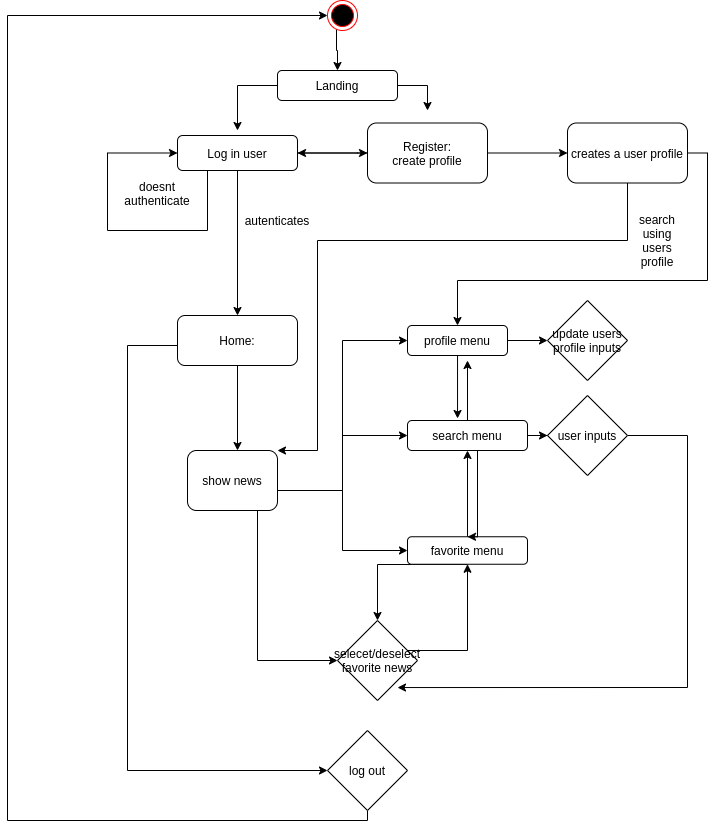

The diagram above was exported from draw.io. Its source (the exported page's mxGraphModel, read from the mxfile embedded in the PNG):
<mxGraphModel dx="1422" dy="801" grid="1" gridSize="10" guides="1" tooltips="1" connect="1" arrows="1" fold="1" page="1" pageScale="1" pageWidth="827" pageHeight="1169" math="0" shadow="0">
  <root>
    <mxCell id="0" />
    <mxCell id="1" parent="0" />
    <mxCell id="OyTB6LKX7g7L3HKCUsqt-72" style="edgeStyle=orthogonalEdgeStyle;rounded=0;orthogonalLoop=1;jettySize=auto;html=1;entryX=0.5;entryY=0;entryDx=0;entryDy=0;" edge="1" parent="1" source="OyTB6LKX7g7L3HKCUsqt-23" target="OyTB6LKX7g7L3HKCUsqt-27">
      <mxGeometry relative="1" as="geometry">
        <Array as="points">
          <mxPoint x="399" y="120" />
          <mxPoint x="400" y="120" />
        </Array>
      </mxGeometry>
    </mxCell>
    <mxCell id="OyTB6LKX7g7L3HKCUsqt-23" value="" style="ellipse;html=1;shape=endState;fillColor=#000000;strokeColor=#ff0000;" vertex="1" parent="1">
      <mxGeometry x="390" y="70" width="30" height="30" as="geometry" />
    </mxCell>
    <mxCell id="OyTB6LKX7g7L3HKCUsqt-33" style="edgeStyle=orthogonalEdgeStyle;rounded=0;orthogonalLoop=1;jettySize=auto;html=1;" edge="1" parent="1" source="OyTB6LKX7g7L3HKCUsqt-27">
      <mxGeometry relative="1" as="geometry">
        <mxPoint x="490" y="180" as="targetPoint" />
      </mxGeometry>
    </mxCell>
    <mxCell id="OyTB6LKX7g7L3HKCUsqt-34" style="edgeStyle=orthogonalEdgeStyle;rounded=0;orthogonalLoop=1;jettySize=auto;html=1;" edge="1" parent="1" source="OyTB6LKX7g7L3HKCUsqt-27">
      <mxGeometry relative="1" as="geometry">
        <mxPoint x="300" y="200" as="targetPoint" />
      </mxGeometry>
    </mxCell>
    <mxCell id="OyTB6LKX7g7L3HKCUsqt-27" value="Landing" style="rounded=1;whiteSpace=wrap;html=1;" vertex="1" parent="1">
      <mxGeometry x="340" y="140" width="120" height="30" as="geometry" />
    </mxCell>
    <mxCell id="OyTB6LKX7g7L3HKCUsqt-35" style="edgeStyle=orthogonalEdgeStyle;rounded=0;orthogonalLoop=1;jettySize=auto;html=1;entryX=0;entryY=0.5;entryDx=0;entryDy=0;" edge="1" parent="1" source="OyTB6LKX7g7L3HKCUsqt-29" target="OyTB6LKX7g7L3HKCUsqt-30">
      <mxGeometry relative="1" as="geometry" />
    </mxCell>
    <mxCell id="OyTB6LKX7g7L3HKCUsqt-38" style="edgeStyle=orthogonalEdgeStyle;rounded=0;orthogonalLoop=1;jettySize=auto;html=1;" edge="1" parent="1" source="OyTB6LKX7g7L3HKCUsqt-29" target="OyTB6LKX7g7L3HKCUsqt-37">
      <mxGeometry relative="1" as="geometry" />
    </mxCell>
    <mxCell id="OyTB6LKX7g7L3HKCUsqt-80" style="edgeStyle=orthogonalEdgeStyle;rounded=0;orthogonalLoop=1;jettySize=auto;html=1;exitX=0.25;exitY=1;exitDx=0;exitDy=0;entryX=0;entryY=0.5;entryDx=0;entryDy=0;" edge="1" parent="1" source="OyTB6LKX7g7L3HKCUsqt-29" target="OyTB6LKX7g7L3HKCUsqt-29">
      <mxGeometry relative="1" as="geometry">
        <mxPoint x="190" y="360" as="targetPoint" />
        <Array as="points">
          <mxPoint x="270" y="300" />
          <mxPoint x="170" y="300" />
          <mxPoint x="170" y="223" />
        </Array>
      </mxGeometry>
    </mxCell>
    <mxCell id="OyTB6LKX7g7L3HKCUsqt-29" value="Log in user&lt;br&gt;" style="rounded=1;whiteSpace=wrap;html=1;" vertex="1" parent="1">
      <mxGeometry x="240" y="205" width="120" height="35" as="geometry" />
    </mxCell>
    <mxCell id="OyTB6LKX7g7L3HKCUsqt-36" style="edgeStyle=orthogonalEdgeStyle;rounded=0;orthogonalLoop=1;jettySize=auto;html=1;entryX=1;entryY=0.5;entryDx=0;entryDy=0;" edge="1" parent="1" source="OyTB6LKX7g7L3HKCUsqt-30" target="OyTB6LKX7g7L3HKCUsqt-29">
      <mxGeometry relative="1" as="geometry">
        <Array as="points">
          <mxPoint x="420" y="223" />
          <mxPoint x="420" y="223" />
        </Array>
      </mxGeometry>
    </mxCell>
    <mxCell id="OyTB6LKX7g7L3HKCUsqt-74" style="edgeStyle=orthogonalEdgeStyle;rounded=0;orthogonalLoop=1;jettySize=auto;html=1;entryX=0;entryY=0.5;entryDx=0;entryDy=0;" edge="1" parent="1" source="OyTB6LKX7g7L3HKCUsqt-30" target="OyTB6LKX7g7L3HKCUsqt-73">
      <mxGeometry relative="1" as="geometry" />
    </mxCell>
    <mxCell id="OyTB6LKX7g7L3HKCUsqt-30" value="Register:&lt;br&gt;create profile" style="rounded=1;whiteSpace=wrap;html=1;" vertex="1" parent="1">
      <mxGeometry x="430" y="192.5" width="120" height="60" as="geometry" />
    </mxCell>
    <mxCell id="OyTB6LKX7g7L3HKCUsqt-49" style="edgeStyle=orthogonalEdgeStyle;rounded=0;orthogonalLoop=1;jettySize=auto;html=1;" edge="1" parent="1" source="OyTB6LKX7g7L3HKCUsqt-37">
      <mxGeometry relative="1" as="geometry">
        <mxPoint x="300" y="520" as="targetPoint" />
      </mxGeometry>
    </mxCell>
    <mxCell id="OyTB6LKX7g7L3HKCUsqt-37" value="Home:&lt;br&gt;" style="rounded=1;whiteSpace=wrap;html=1;" vertex="1" parent="1">
      <mxGeometry x="240" y="385" width="120" height="50" as="geometry" />
    </mxCell>
    <mxCell id="OyTB6LKX7g7L3HKCUsqt-39" style="edgeStyle=orthogonalEdgeStyle;rounded=0;orthogonalLoop=1;jettySize=auto;html=1;exitX=0.5;exitY=1;exitDx=0;exitDy=0;" edge="1" parent="1" source="OyTB6LKX7g7L3HKCUsqt-37" target="OyTB6LKX7g7L3HKCUsqt-37">
      <mxGeometry relative="1" as="geometry" />
    </mxCell>
    <mxCell id="OyTB6LKX7g7L3HKCUsqt-40" value="search using users profile" style="text;html=1;strokeColor=none;fillColor=none;align=center;verticalAlign=middle;whiteSpace=wrap;rounded=0;" vertex="1" parent="1">
      <mxGeometry x="700" y="300" width="40" height="20" as="geometry" />
    </mxCell>
    <mxCell id="OyTB6LKX7g7L3HKCUsqt-83" style="edgeStyle=orthogonalEdgeStyle;rounded=0;orthogonalLoop=1;jettySize=auto;html=1;entryX=0.5;entryY=0;entryDx=0;entryDy=0;exitX=1;exitY=0.5;exitDx=0;exitDy=0;" edge="1" parent="1" source="OyTB6LKX7g7L3HKCUsqt-73" target="OyTB6LKX7g7L3HKCUsqt-58">
      <mxGeometry relative="1" as="geometry">
        <Array as="points">
          <mxPoint x="770" y="223" />
          <mxPoint x="770" y="350" />
          <mxPoint x="520" y="350" />
        </Array>
      </mxGeometry>
    </mxCell>
    <mxCell id="OyTB6LKX7g7L3HKCUsqt-44" value="update users profile inputs" style="rhombus;whiteSpace=wrap;html=1;" vertex="1" parent="1">
      <mxGeometry x="610" y="370" width="80" height="80" as="geometry" />
    </mxCell>
    <mxCell id="OyTB6LKX7g7L3HKCUsqt-92" style="edgeStyle=orthogonalEdgeStyle;rounded=0;orthogonalLoop=1;jettySize=auto;html=1;entryX=0.75;entryY=0.838;entryDx=0;entryDy=0;entryPerimeter=0;" edge="1" parent="1" source="OyTB6LKX7g7L3HKCUsqt-45" target="OyTB6LKX7g7L3HKCUsqt-66">
      <mxGeometry relative="1" as="geometry">
        <Array as="points">
          <mxPoint x="750" y="505" />
          <mxPoint x="750" y="757" />
        </Array>
      </mxGeometry>
    </mxCell>
    <mxCell id="OyTB6LKX7g7L3HKCUsqt-45" value="user inputs" style="rhombus;whiteSpace=wrap;html=1;" vertex="1" parent="1">
      <mxGeometry x="610" y="465" width="80" height="80" as="geometry" />
    </mxCell>
    <mxCell id="OyTB6LKX7g7L3HKCUsqt-62" style="edgeStyle=orthogonalEdgeStyle;rounded=0;orthogonalLoop=1;jettySize=auto;html=1;entryX=0;entryY=0.5;entryDx=0;entryDy=0;" edge="1" parent="1" target="OyTB6LKX7g7L3HKCUsqt-58">
      <mxGeometry relative="1" as="geometry">
        <mxPoint x="340" y="560" as="sourcePoint" />
      </mxGeometry>
    </mxCell>
    <mxCell id="OyTB6LKX7g7L3HKCUsqt-63" style="edgeStyle=orthogonalEdgeStyle;rounded=0;orthogonalLoop=1;jettySize=auto;html=1;entryX=0;entryY=0.5;entryDx=0;entryDy=0;" edge="1" parent="1" target="OyTB6LKX7g7L3HKCUsqt-56">
      <mxGeometry relative="1" as="geometry">
        <mxPoint x="340" y="560" as="sourcePoint" />
      </mxGeometry>
    </mxCell>
    <mxCell id="OyTB6LKX7g7L3HKCUsqt-64" style="edgeStyle=orthogonalEdgeStyle;rounded=0;orthogonalLoop=1;jettySize=auto;html=1;entryX=0;entryY=0.5;entryDx=0;entryDy=0;" edge="1" parent="1" target="OyTB6LKX7g7L3HKCUsqt-55">
      <mxGeometry relative="1" as="geometry">
        <mxPoint x="340" y="560" as="sourcePoint" />
      </mxGeometry>
    </mxCell>
    <mxCell id="OyTB6LKX7g7L3HKCUsqt-65" style="edgeStyle=orthogonalEdgeStyle;rounded=0;orthogonalLoop=1;jettySize=auto;html=1;" edge="1" parent="1" target="OyTB6LKX7g7L3HKCUsqt-66">
      <mxGeometry relative="1" as="geometry">
        <mxPoint x="300" y="570" as="sourcePoint" />
        <mxPoint x="340" y="730" as="targetPoint" />
        <Array as="points">
          <mxPoint x="320" y="570" />
          <mxPoint x="320" y="730" />
        </Array>
      </mxGeometry>
    </mxCell>
    <mxCell id="OyTB6LKX7g7L3HKCUsqt-68" style="edgeStyle=orthogonalEdgeStyle;rounded=0;orthogonalLoop=1;jettySize=auto;html=1;entryX=0;entryY=0.5;entryDx=0;entryDy=0;exitX=0;exitY=0.5;exitDx=0;exitDy=0;" edge="1" parent="1" source="OyTB6LKX7g7L3HKCUsqt-37" target="OyTB6LKX7g7L3HKCUsqt-67">
      <mxGeometry relative="1" as="geometry">
        <mxPoint x="340" y="560" as="sourcePoint" />
        <Array as="points">
          <mxPoint x="240" y="415" />
          <mxPoint x="190" y="415" />
          <mxPoint x="190" y="840" />
        </Array>
      </mxGeometry>
    </mxCell>
    <mxCell id="OyTB6LKX7g7L3HKCUsqt-93" style="edgeStyle=orthogonalEdgeStyle;rounded=0;orthogonalLoop=1;jettySize=auto;html=1;" edge="1" parent="1" source="OyTB6LKX7g7L3HKCUsqt-55" target="OyTB6LKX7g7L3HKCUsqt-66">
      <mxGeometry relative="1" as="geometry">
        <Array as="points">
          <mxPoint x="440" y="634" />
        </Array>
      </mxGeometry>
    </mxCell>
    <mxCell id="OyTB6LKX7g7L3HKCUsqt-99" style="edgeStyle=orthogonalEdgeStyle;rounded=0;orthogonalLoop=1;jettySize=auto;html=1;" edge="1" parent="1" source="OyTB6LKX7g7L3HKCUsqt-55" target="OyTB6LKX7g7L3HKCUsqt-56">
      <mxGeometry relative="1" as="geometry">
        <mxPoint x="530" y="530" as="targetPoint" />
        <Array as="points">
          <mxPoint x="510" y="520" />
          <mxPoint x="510" y="520" />
        </Array>
      </mxGeometry>
    </mxCell>
    <mxCell id="OyTB6LKX7g7L3HKCUsqt-55" value="favorite menu" style="rounded=1;whiteSpace=wrap;html=1;" vertex="1" parent="1">
      <mxGeometry x="470" y="606.25" width="120" height="27.5" as="geometry" />
    </mxCell>
    <mxCell id="OyTB6LKX7g7L3HKCUsqt-85" style="edgeStyle=orthogonalEdgeStyle;rounded=0;orthogonalLoop=1;jettySize=auto;html=1;entryX=0;entryY=0.5;entryDx=0;entryDy=0;" edge="1" parent="1" source="OyTB6LKX7g7L3HKCUsqt-56" target="OyTB6LKX7g7L3HKCUsqt-45">
      <mxGeometry relative="1" as="geometry" />
    </mxCell>
    <mxCell id="OyTB6LKX7g7L3HKCUsqt-97" style="edgeStyle=orthogonalEdgeStyle;rounded=0;orthogonalLoop=1;jettySize=auto;html=1;" edge="1" parent="1" source="OyTB6LKX7g7L3HKCUsqt-56">
      <mxGeometry relative="1" as="geometry">
        <mxPoint x="530" y="430" as="targetPoint" />
      </mxGeometry>
    </mxCell>
    <mxCell id="OyTB6LKX7g7L3HKCUsqt-98" style="edgeStyle=orthogonalEdgeStyle;rounded=0;orthogonalLoop=1;jettySize=auto;html=1;entryX=0.5;entryY=0;entryDx=0;entryDy=0;" edge="1" parent="1" source="OyTB6LKX7g7L3HKCUsqt-56" target="OyTB6LKX7g7L3HKCUsqt-55">
      <mxGeometry relative="1" as="geometry">
        <Array as="points">
          <mxPoint x="540" y="606" />
        </Array>
      </mxGeometry>
    </mxCell>
    <mxCell id="OyTB6LKX7g7L3HKCUsqt-56" value="search menu" style="rounded=1;whiteSpace=wrap;html=1;" vertex="1" parent="1">
      <mxGeometry x="470" y="490" width="120" height="30" as="geometry" />
    </mxCell>
    <mxCell id="OyTB6LKX7g7L3HKCUsqt-84" style="edgeStyle=orthogonalEdgeStyle;rounded=0;orthogonalLoop=1;jettySize=auto;html=1;" edge="1" parent="1" source="OyTB6LKX7g7L3HKCUsqt-58" target="OyTB6LKX7g7L3HKCUsqt-44">
      <mxGeometry relative="1" as="geometry" />
    </mxCell>
    <mxCell id="OyTB6LKX7g7L3HKCUsqt-96" style="edgeStyle=orthogonalEdgeStyle;rounded=0;orthogonalLoop=1;jettySize=auto;html=1;entryX=0.417;entryY=-0.067;entryDx=0;entryDy=0;entryPerimeter=0;" edge="1" parent="1" source="OyTB6LKX7g7L3HKCUsqt-58" target="OyTB6LKX7g7L3HKCUsqt-56">
      <mxGeometry relative="1" as="geometry" />
    </mxCell>
    <mxCell id="OyTB6LKX7g7L3HKCUsqt-58" value="profile menu" style="rounded=1;whiteSpace=wrap;html=1;" vertex="1" parent="1">
      <mxGeometry x="470" y="395" width="100" height="30" as="geometry" />
    </mxCell>
    <mxCell id="OyTB6LKX7g7L3HKCUsqt-60" style="edgeStyle=orthogonalEdgeStyle;rounded=0;orthogonalLoop=1;jettySize=auto;html=1;exitX=0.5;exitY=1;exitDx=0;exitDy=0;" edge="1" parent="1">
      <mxGeometry relative="1" as="geometry">
        <mxPoint x="440" y="735" as="sourcePoint" />
        <mxPoint x="440" y="735" as="targetPoint" />
      </mxGeometry>
    </mxCell>
    <mxCell id="OyTB6LKX7g7L3HKCUsqt-82" style="edgeStyle=orthogonalEdgeStyle;rounded=0;orthogonalLoop=1;jettySize=auto;html=1;entryX=0.5;entryY=1;entryDx=0;entryDy=0;" edge="1" parent="1" source="OyTB6LKX7g7L3HKCUsqt-66" target="OyTB6LKX7g7L3HKCUsqt-55">
      <mxGeometry relative="1" as="geometry">
        <mxPoint x="530" y="650" as="targetPoint" />
        <Array as="points">
          <mxPoint x="530" y="720" />
        </Array>
      </mxGeometry>
    </mxCell>
    <mxCell id="OyTB6LKX7g7L3HKCUsqt-66" value="selecet/deselect favorite news" style="rhombus;whiteSpace=wrap;html=1;" vertex="1" parent="1">
      <mxGeometry x="400" y="690" width="80" height="80" as="geometry" />
    </mxCell>
    <mxCell id="OyTB6LKX7g7L3HKCUsqt-71" style="edgeStyle=orthogonalEdgeStyle;rounded=0;orthogonalLoop=1;jettySize=auto;html=1;entryX=0;entryY=0.5;entryDx=0;entryDy=0;" edge="1" parent="1" source="OyTB6LKX7g7L3HKCUsqt-67" target="OyTB6LKX7g7L3HKCUsqt-23">
      <mxGeometry relative="1" as="geometry">
        <mxPoint x="200" y="290" as="targetPoint" />
        <Array as="points">
          <mxPoint x="430" y="890" />
          <mxPoint x="70" y="890" />
          <mxPoint x="70" y="85" />
        </Array>
      </mxGeometry>
    </mxCell>
    <mxCell id="OyTB6LKX7g7L3HKCUsqt-67" value="log out" style="rhombus;whiteSpace=wrap;html=1;" vertex="1" parent="1">
      <mxGeometry x="390" y="800" width="80" height="80" as="geometry" />
    </mxCell>
    <mxCell id="OyTB6LKX7g7L3HKCUsqt-75" style="edgeStyle=orthogonalEdgeStyle;rounded=0;orthogonalLoop=1;jettySize=auto;html=1;" edge="1" parent="1" source="OyTB6LKX7g7L3HKCUsqt-73" target="OyTB6LKX7g7L3HKCUsqt-86">
      <mxGeometry relative="1" as="geometry">
        <Array as="points">
          <mxPoint x="690" y="310" />
          <mxPoint x="380" y="310" />
          <mxPoint x="380" y="520" />
          <mxPoint x="295" y="520" />
        </Array>
      </mxGeometry>
    </mxCell>
    <mxCell id="OyTB6LKX7g7L3HKCUsqt-73" value="creates a user profile" style="rounded=1;whiteSpace=wrap;html=1;" vertex="1" parent="1">
      <mxGeometry x="630" y="192.5" width="120" height="60" as="geometry" />
    </mxCell>
    <mxCell id="OyTB6LKX7g7L3HKCUsqt-77" value="autenticates" style="text;html=1;strokeColor=none;fillColor=none;align=center;verticalAlign=middle;whiteSpace=wrap;rounded=0;" vertex="1" parent="1">
      <mxGeometry x="320" y="280" width="40" height="20" as="geometry" />
    </mxCell>
    <mxCell id="OyTB6LKX7g7L3HKCUsqt-81" value="doesnt authenticate" style="text;html=1;strokeColor=none;fillColor=none;align=center;verticalAlign=middle;whiteSpace=wrap;rounded=0;" vertex="1" parent="1">
      <mxGeometry x="200" y="252.5" width="40" height="20" as="geometry" />
    </mxCell>
    <mxCell id="OyTB6LKX7g7L3HKCUsqt-86" value="show news" style="rounded=1;whiteSpace=wrap;html=1;" vertex="1" parent="1">
      <mxGeometry x="250" y="520" width="90" height="60" as="geometry" />
    </mxCell>
  </root>
</mxGraphModel>